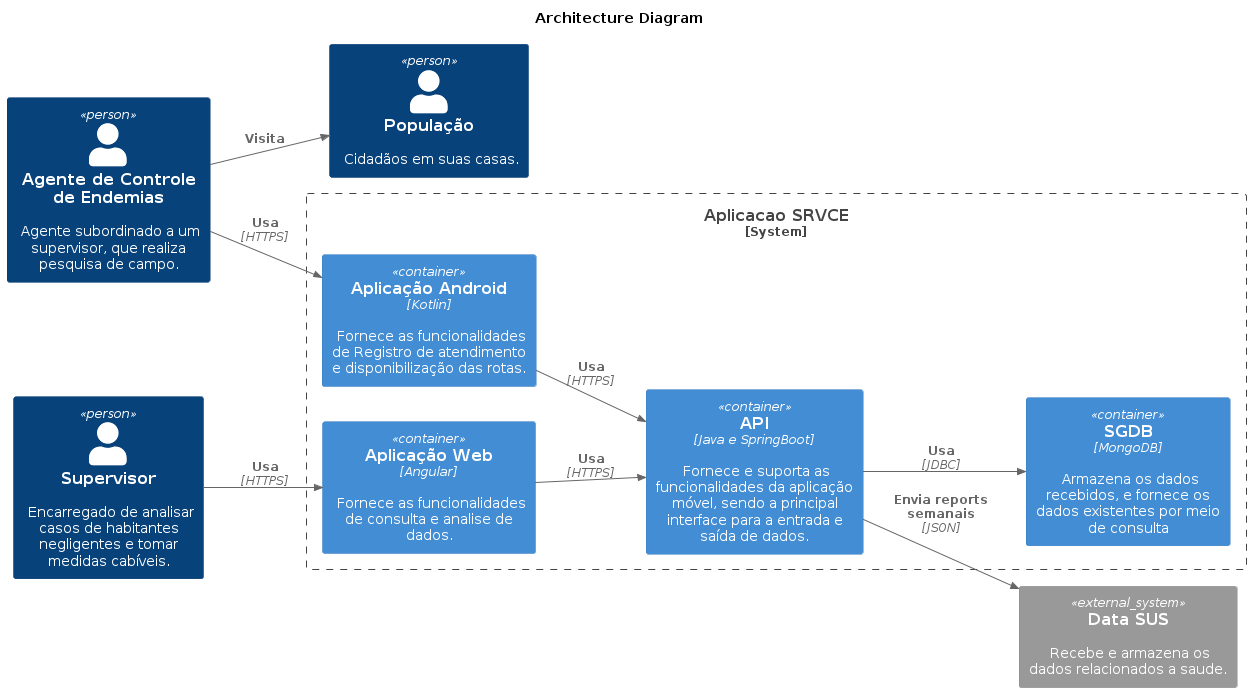

The diagram above was rendered by PlantUML. Its source (embedded in the PNG):
@startuml
!include https://raw.githubusercontent.com/adrianvlupu/C4-PlantUML/latest/C4_Container.puml

LAYOUT_LEFT_RIGHT()

title Architecture Diagram

Person(public, "População", "Cidadãos em suas casas.")
Person(ace, "Agente de Controle de Endemias", "Agente subordinado a um supervisor, que realiza pesquisa de campo.")
Person(adm, "Supervisor", "Encarregado de analisar casos de habitantes negligentes e tomar medidas cabíveis.")


Rel(ace, public, "Visita")

System_Boundary(srvce, "Aplicacao SRVCE"){
    Container(aa, "Aplicação Android", "Kotlin", "Fornece as funcionalidades de Registro de atendimento e disponibilização das rotas.")
    Container(aw, "Aplicação Web", "Angular", "Fornece as funcionalidades de consulta e analise de dados.")

    Container(api, "API", "Java e SpringBoot", "Fornece e suporta as funcionalidades da aplicação móvel, sendo a principal interface para a entrada e saída de dados.")
    
    Container(db, "SGDB", "MongoDB", "Armazena os dados recebidos, e fornece os dados existentes por meio de consulta")

    Rel(aa, api, "Usa", "HTTPS")
    Rel(aw, api, "Usa", "HTTPS")

    Rel(api, db, "Usa", "JDBC")
    

}
System_Ext(sus, "Data SUS", "Recebe e armazena os dados relacionados a saude.")

Rel(ace, aa, "Usa", "HTTPS")
Rel(adm, aw, "Usa", "HTTPS")

Rel(api, sus, "Envia reports semanais", "JSON")

@enduml